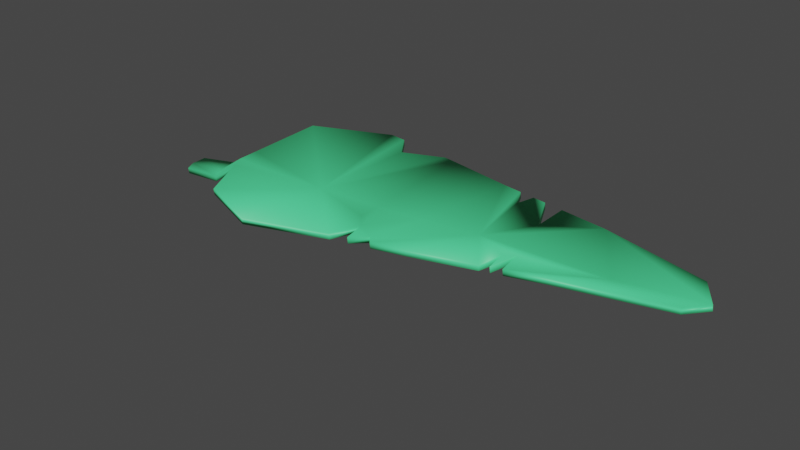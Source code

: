 # Source: palmFrond.blend  (saved by Blender 3.0.42; exported with 4.5.12 LTS)
import bpy
from mathutils import Matrix  # noqa: F401  (used for matrix-valued properties, if any)

bpy.ops.wm.read_factory_settings(use_empty=True)
scene = bpy.context.scene
scene.name = 'Scene'

# ---- collections
col_collection = bpy.data.collections.new('Collection'); scene.collection.children.link(col_collection)

# ---- materials (node trees are filled in below, after node groups)
mat_coconut = bpy.data.materials.new('coconut')
mat_coconut.use_transparent_shadow = False
mat_coconut.diffuse_color = (0.8, 0.07915, 0.2413, 1.0)

# ---- material node trees
mat_coconut.use_nodes = True; mat_coconut.node_tree.nodes.clear()
_N = mat_coconut.node_tree.nodes; _L = mat_coconut.node_tree.links
n0 = _N.new('ShaderNodeBsdfPrincipled'); n0.name = 'Principled BSDF'; n0.location = (10, 300)
n0.distribution = 'GGX'
n0.subsurface_method = 'RANDOM_WALK_SKIN'
n0.inputs[0].default_value = (0.07717, 0.8, 0.3065, 1.0)
n0.inputs[3].default_value = 1.45
n0.inputs[27].default_value = (0.0, 0.0, 0.0, 1.0)
n0.inputs[28].default_value = 1.0
n1 = _N.new('ShaderNodeOutputMaterial'); n1.name = 'Material Output'; n1.location = (320, 270)
_L.new(n0.outputs[0], n1.inputs[0])
n1.is_active_output = True

# ---- world
world_world = bpy.data.worlds.new('World'); scene.world = world_world
world_world.use_nodes = True; world_world.node_tree.nodes.clear()
_N = world_world.node_tree.nodes; _L = world_world.node_tree.links
n0 = _N.new('ShaderNodeOutputWorld'); n0.name = 'World Output'; n0.location = (300, 300)
n1 = _N.new('ShaderNodeBackground'); n1.name = 'Background'; n1.location = (10, 300)
n1.inputs[0].default_value = (0.05088, 0.05088, 0.05088, 1.0)
_L.new(n1.outputs[0], n0.inputs[0])
n0.is_active_output = True
world_world.color = (0.05088, 0.05088, 0.05088)
world_world.use_sun_shadow = False
world_world.sun_shadow_jitter_overblur = 0.0

# ---- meshes
me_cube_001 = bpy.data.meshes.new('Cube.001')
me_cube_001.from_pydata([(0.08864, 0.09526, 0.1247), (0.08416, -0.07972, 0.1125), (-0.07083, -0.07792, 0.1088), (-0.08337, 0.0749, 0.124), (-0.006027, 0.005175, 0.09828), (-0.111, -0.005686, 0.1051), (0.007344, -0.1131, 0.1158), (0.06978, 0.005624, 0.1019), (0.001855, 0.1055, 0.1261), (0.1601, 0.08366, 0.1236), (0.1577, -0.06159, 0.1134), (0.178, 0.01869, 0.1024), (0.2782, 0.06725, 0.1226), (0.2782, -0.02536, 0.114), (0.3112, 0.02506, 0.102), (0.3856, 0.04618, 0.1184), (0.3856, 0.002252, 0.1143), (0.4013, 0.02616, 0.1121), (0.1021, -0.07529, 0.1127), (0.1237, -0.06996, 0.113), (0.09141, -0.04428, 0.1086), (0.1154, -0.06, 0.1115), (0.07508, -0.02584, 0.1058), (0.1182, 0.01147, 0.1021), (0.2293, 0.07405, 0.123), (0.2093, 0.07682, 0.1232), (0.2187, 0.05276, 0.1126), (0.1955, 0.07873, 0.1233), (0.1795, 0.08096, 0.1234), (0.1852, 0.06665, 0.1188), (0.2214, -0.04242, 0.1137), (0.2309, -0.03958, 0.1138), (0.2419, -0.03629, 0.1138), (0.2308, 0.0008148, 0.1072), (0.2219, -0.008757, 0.1087), (0.07816, 0.09649, 0.1249), (0.01945, 0.1034, 0.1259), (0.03066, 0.08568, 0.1211), (-0.1053, 0.01101, 0.109), (-0.1019, -0.02211, 0.106), (-0.1466, -0.001876, 0.08117), (-0.1409, 0.01482, 0.08508), (-0.1375, -0.0183, 0.08202), (-0.1953, -0.0003163, 0.07417), (-0.1909, 0.0126, 0.07719), (-0.1882, -0.01302, 0.07482), (-0.0838, 0.07457, 0.1303), (-0.006451, 0.004841, 0.1046), (-0.1114, -0.00602, 0.1114), (0.06936, 0.005289, 0.1082), (0.001431, 0.1052, 0.1324), (0.08822, 0.09492, 0.131), (0.08374, -0.08006, 0.1188), (-0.07126, -0.07826, 0.1151), (-0.1023, -0.02244, 0.1123), (0.00692, -0.1134, 0.1221), (-0.1057, 0.01068, 0.1153), (0.07466, -0.02618, 0.1121), (0.01903, 0.1031, 0.1322), (0.1597, 0.08332, 0.1299), (0.1776, 0.01835, 0.1087), (0.1573, -0.06192, 0.1197), (0.1233, -0.0703, 0.1193), (0.1177, 0.01113, 0.1084), (0.2778, 0.06692, 0.1289), (0.3108, 0.02472, 0.1083), (0.2778, -0.02569, 0.1203), (0.2414, -0.03662, 0.1201), (0.1791, 0.08063, 0.1297), (0.3852, 0.04584, 0.1247), (0.4008, 0.02583, 0.1184), (0.3852, 0.001917, 0.1206), (0.09098, -0.04461, 0.115), (0.1017, -0.07563, 0.119), (0.115, -0.06033, 0.1178), (0.2289, 0.07371, 0.1293), (0.2183, 0.05242, 0.1189), (0.2089, 0.07649, 0.1295), (0.1951, 0.0784, 0.1296), (0.1847, 0.06631, 0.1251), (0.221, -0.04276, 0.12), (0.2304, 0.0004804, 0.1135), (0.2305, -0.03991, 0.1201), (0.2215, -0.009092, 0.115), (0.07773, 0.09616, 0.1312), (0.03023, 0.08535, 0.1274), (-0.1379, -0.01863, 0.08832), (-0.147, -0.002211, 0.08748), (-0.1413, 0.01449, 0.09138), (-0.1887, -0.01335, 0.08112), (-0.1957, -0.0006507, 0.08047), (-0.1913, 0.01226, 0.08349)], [], [(3, 8, 4), (1, 6, 4), (4, 5, 38), (4, 7, 22, 1), (8, 36, 37, 35, 0, 4), (7, 4, 0), (6, 2, 4), (5, 4, 39), (7, 23, 20, 22), (0, 9, 11, 23, 7), (11, 14, 13, 32, 33, 31, 34, 30, 10), (9, 28, 29, 27, 25, 26, 24, 12, 14, 11), (14, 17, 16, 13), (12, 15, 17, 14), (11, 10, 19, 21), (20, 1, 22), (21, 18, 20), (23, 11, 21, 20), (38, 3, 4), (4, 2, 39), (5, 40, 41, 38), (39, 42, 40, 5), (40, 43, 44, 41), (42, 45, 43, 40), (46, 47, 50), (52, 47, 55), (47, 56, 48), (47, 52, 57, 49), (50, 47, 51, 84, 85, 58), (49, 51, 47), (55, 47, 53), (48, 54, 47), (49, 57, 72, 63), (51, 49, 63, 60, 59), (60, 61, 80, 83, 82, 81, 67, 66, 65), (59, 60, 65, 64, 75, 76, 77, 78, 79, 68), (65, 66, 71, 70), (64, 65, 70, 69), (60, 74, 62, 61), (72, 57, 52), (74, 72, 73), (63, 72, 74, 60), (56, 47, 46), (47, 54, 53), (48, 56, 88, 87), (54, 48, 87, 86), (87, 88, 91, 90), (86, 87, 90, 89), (36, 8, 50, 58), (16, 17, 70, 71), (37, 36, 58, 85), (12, 24, 75, 64), (45, 42, 86, 89), (13, 16, 71, 66), (3, 38, 56, 46), (24, 26, 76, 75), (26, 25, 77, 76), (8, 3, 46, 50), (15, 12, 64, 69), (39, 2, 53, 54), (25, 27, 78, 77), (1, 20, 72, 52), (19, 10, 61, 62), (27, 29, 79, 78), (20, 18, 73, 72), (29, 28, 68, 79), (18, 21, 74, 73), (9, 0, 51, 59), (10, 30, 80, 61), (21, 19, 62, 74), (38, 41, 88, 56), (33, 32, 67, 81), (6, 1, 52, 55), (31, 33, 81, 82), (42, 39, 54, 86), (32, 13, 66, 67), (34, 31, 82, 83), (2, 6, 55, 53), (43, 45, 89, 90), (30, 34, 83, 80), (44, 43, 90, 91), (28, 9, 59, 68), (0, 35, 84, 51), (41, 44, 91, 88), (17, 15, 69, 70), (35, 37, 85, 84)])
me_cube_001.polygons.foreach_set('use_smooth', [True] * 86)
me_cube_001.materials.append(mat_coconut)
me_cube_001.use_remesh_fix_poles = True
me_cube_001.use_remesh_preserve_attributes = False
me_cube_001.update()
me_cube_001.normals_split_custom_set([tuple(v) for v in zip(*[iter([-0.262, 0.7984, -0.542, -0.1335, 0.623, -0.7707, -0.01144, 0.07575, -0.9971, 0.4954, -0.6352, -0.5925, -0.0623, -0.3606, -0.9306, -0.01144, 0.07575, -0.9971, -0.01144, 0.07575, -0.9971, 0.3789, 0.2352, -0.895, -0.1458, 0.6357, -0.758, -0.01144, 0.07575, -0.9971, 0.05283, -0.06446, -0.9965, 0.04139, -0.1441, -0.9887, 0.4954, -0.6352, -0.5925, -0.1335, 0.623, -0.7707, 0.4379, 0.7577, -0.4839, 0.2538, 0.8291, -0.4982, -0.02448, 0.839, -0.5436, -0.2426, 0.5966, -0.765, -0.01144, 0.07575, -0.9971, 0.05283, -0.06446, -0.9965, -0.01144, 0.07575, -0.9971, -0.2426, 0.5966, -0.765, -0.0623, -0.3606, -0.9306, -0.3745, -0.4306, -0.8212, -0.01144, 0.07575, -0.9971, 0.3789, 0.2352, -0.895, -0.01144, 0.07575, -0.9971, -0.2043, -0.5442, -0.8137, 0.05283, -0.06446, -0.9965, -0.01595, 0.02379, -0.9996, 0.03651, -0.2442, -0.969, 0.04139, -0.1441, -0.9887, -0.2426, 0.5966, -0.765, 0.1512, 0.7195, -0.6778, -0.04885, 0.07949, -0.9956, -0.01595, 0.02379, -0.9996, 0.05283, -0.06446, -0.9965, -0.04885, 0.07949, -0.9956, -0.06969, -0.09856, -0.9927, -0.07275, -0.7823, -0.6186, -0.3796, -0.7379, -0.558, 0.117, -0.8324, -0.5416, 0.1662, -0.8411, -0.5148, 0.1072, -0.8371, -0.5365, 0.6506, -0.5444, -0.5295, 0.2272, -0.6811, -0.6961, 0.1512, 0.7195, -0.6778, 0.5181, 0.7288, -0.4478, 0.1141, 0.8911, -0.4392, -0.2381, 0.8557, -0.4594, 0.5101, 0.7587, -0.4053, 0.03759, 0.8691, -0.4933, -0.3395, 0.828, -0.4464, 0.2206, 0.7655, -0.6045, -0.06969, -0.09856, -0.9927, -0.04885, 0.07949, -0.9956, -0.06969, -0.09856, -0.9927, 0.5269, -0.5852, -0.6164, -0.0903, -0.8356, -0.5418, -0.07275, -0.7823, -0.6186, 0.2206, 0.7655, -0.6045, 0.783, 0.2785, -0.5561, 0.5269, -0.5852, -0.6164, -0.06969, -0.09856, -0.9927, -0.04885, 0.07949, -0.9956, 0.2272, -0.6811, -0.6961, -0.2237, -0.7778, -0.5874, 0.02726, -0.4508, -0.8922, 0.03651, -0.2442, -0.969, 0.4954, -0.6352, -0.5925, 0.04139, -0.1441, -0.9887, 0.02726, -0.4508, -0.8922, -0.1281, -0.8387, -0.5292, 0.03651, -0.2442, -0.969, -0.01595, 0.02379, -0.9996, -0.04885, 0.07949, -0.9956, 0.02726, -0.4508, -0.8922, 0.03651, -0.2442, -0.969, -0.1458, 0.6357, -0.758, -0.262, 0.7984, -0.542, -0.01144, 0.07575, -0.9971, -0.01144, 0.07575, -0.9971, -0.3745, -0.4306, -0.8212, -0.2043, -0.5442, -0.8137, 0.3789, 0.2352, -0.895, 0.3454, 0.2381, -0.9077, 0.2965, 0.7171, -0.6308, -0.1458, 0.6357, -0.758, -0.2043, -0.5442, -0.8137, 0.2978, -0.5762, -0.7611, 0.3454, 0.2381, -0.9077, 0.3789, 0.2352, -0.895, 0.3454, 0.2381, -0.9077, -0.6699, 0.1747, -0.7216, -0.416, 0.7103, -0.5678, 0.2965, 0.7171, -0.6308, 0.2978, -0.5762, -0.7611, -0.3574, -0.6355, -0.6844, -0.6699, 0.1747, -0.7216, 0.3454, 0.2381, -0.9077, -0.3517, 0.2168, 0.9106, 0.01144, -0.07575, 0.9971, -0.4009, 0.5261, 0.7499, 0.5062, -0.3575, 0.7848, 0.01144, -0.07575, 0.9971, 0.5336, -0.5264, 0.6619, 0.01144, -0.07575, 0.9971, -0.4304, 0.1758, 0.8854, -0.2081, -0.1215, 0.9705, 0.01144, -0.07575, 0.9971, 0.5062, -0.3575, 0.7848, -0.04139, 0.1441, 0.9887, -0.1466, -0.06189, 0.9873, -0.4009, 0.5261, 0.7499, 0.01144, -0.07575, 0.9971, -0.3577, 0.5761, 0.735, -0.06072, 0.6236, 0.7794, 0.3752, 0.6429, 0.6678, 0.4091, 0.5396, 0.7358, -0.1466, -0.06189, 0.9873, -0.3577, 0.5761, 0.735, 0.01144, -0.07575, 0.9971, 0.5336, -0.5264, 0.6619, 0.01144, -0.07575, 0.9971, -0.3132, -0.6696, 0.6734, -0.2081, -0.1215, 0.9705, -0.4119, -0.4044, 0.8166, 0.01144, -0.07575, 0.9971, -0.1466, -0.06189, 0.9873, -0.04139, 0.1441, 0.9887, -0.01571, -0.03768, 0.9992, -0.06033, -0.08045, 0.9949, -0.3577, 0.5761, 0.735, -0.1466, -0.06189, 0.9873, -0.06033, -0.08045, 0.9949, -0.03029, -0.03346, 0.999, -0.04648, 0.5703, 0.8201, -0.03029, -0.03346, 0.999, 0.2509, -0.6183, 0.7448, 0.631, -0.4066, 0.6606, 0.1518, -0.8627, 0.4824, 0.07174, -0.7541, 0.6529, 0.1597, -0.8617, 0.4816, -0.3833, -0.6837, 0.621, 0.3947, -0.4176, 0.8185, -0.2512, -0.1101, 0.9616, -0.04648, 0.5703, 0.8201, -0.03029, -0.03346, 0.999, -0.2512, -0.1101, 0.9616, -0.0457, 0.5422, 0.839, -0.4049, 0.5408, 0.7373, 0.09273, 0.8249, 0.5577, 0.5097, 0.4455, 0.7361, -0.333, 0.5763, 0.7463, 0.1912, 0.7801, 0.5957, 0.4737, 0.4651, 0.7479, -0.2512, -0.1101, 0.9616, 0.3947, -0.4176, 0.8185, 0.7518, -0.04615, 0.6577, 0.2214, -0.0458, 0.9741, -0.0457, 0.5422, 0.839, -0.2512, -0.1101, 0.9616, 0.2214, -0.0458, 0.9741, -0.2711, 0.5615, 0.7818, -0.03029, -0.03346, 0.999, -0.02832, -0.3188, 0.9474, -0.2721, -0.7271, 0.6303, 0.2509, -0.6183, 0.7448, -0.01571, -0.03768, 0.9992, -0.04139, 0.1441, 0.9887, 0.5062, -0.3575, 0.7848, -0.02832, -0.3188, 0.9474, -0.01571, -0.03768, 0.9992, -0.1842, -0.7927, 0.5811, -0.06033, -0.08045, 0.9949, -0.01571, -0.03768, 0.9992, -0.02832, -0.3188, 0.9474, -0.03029, -0.03346, 0.999, -0.4304, 0.1758, 0.8854, 0.01144, -0.07575, 0.9971, -0.3517, 0.2168, 0.9106, 0.01144, -0.07575, 0.9971, -0.4119, -0.4044, 0.8166, -0.3132, -0.6696, 0.6734, -0.2081, -0.1215, 0.9705, -0.4304, 0.1758, 0.8854, -0.2518, 0.7331, 0.6318, -0.1877, -0.1175, 0.9752, -0.4119, -0.4044, 0.8166, -0.2081, -0.1215, 0.9705, -0.1877, -0.1175, 0.9752, -0.3144, -0.8234, 0.4724, -0.1877, -0.1175, 0.9752, -0.2518, 0.7331, 0.6318, -0.5468, 0.5671, 0.6159, -0.7485, -0.1509, 0.6457, -0.3144, -0.8234, 0.4724, -0.1877, -0.1175, 0.9752, -0.7485, -0.1509, 0.6457, -0.4972, -0.68, 0.5389, 0.4379, 0.7577, -0.4839, -0.1335, 0.623, -0.7707, -0.4009, 0.5261, 0.7499, 0.4091, 0.5396, 0.7358, -0.0903, -0.8356, -0.5418, 0.5269, -0.5852, -0.6164, 0.2214, -0.0458, 0.9741, 0.7518, -0.04615, 0.6577, 0.2538, 0.8291, -0.4982, 0.4379, 0.7577, -0.4839, 0.4091, 0.5396, 0.7358, 0.3752, 0.6429, 0.6678, 0.2206, 0.7655, -0.6045, -0.3395, 0.828, -0.4464, -0.4049, 0.5408, 0.7373, -0.0457, 0.5422, 0.839, -0.3574, -0.6355, -0.6844, 0.2978, -0.5762, -0.7611, -0.3144, -0.8234, 0.4724, -0.4972, -0.68, 0.5389, -0.07275, -0.7823, -0.6186, -0.0903, -0.8356, -0.5418, 0.7518, -0.04615, 0.6577, 0.3947, -0.4176, 0.8185, -0.262, 0.7984, -0.542, -0.1458, 0.6357, -0.758, -0.4304, 0.1758, 0.8854, -0.3517, 0.2168, 0.9106, -0.3395, 0.828, -0.4464, 0.03759, 0.8691, -0.4933, 0.09273, 0.8249, 0.5577, -0.4049, 0.5408, 0.7373, 0.03759, 0.8691, -0.4933, 0.5101, 0.7587, -0.4053, 0.5097, 0.4455, 0.7361, 0.09273, 0.8249, 0.5577, -0.1335, 0.623, -0.7707, -0.262, 0.7984, -0.542, -0.3517, 0.2168, 0.9106, -0.4009, 0.5261, 0.7499, 0.783, 0.2785, -0.5561, 0.2206, 0.7655, -0.6045, -0.0457, 0.5422, 0.839, -0.2711, 0.5615, 0.7818, -0.2043, -0.5442, -0.8137, -0.3745, -0.4306, -0.8212, -0.3132, -0.6696, 0.6734, -0.4119, -0.4044, 0.8166, 0.5101, 0.7587, -0.4053, -0.2381, 0.8557, -0.4594, -0.333, 0.5763, 0.7463, 0.5097, 0.4455, 0.7361, 0.4954, -0.6352, -0.5925, 0.03651, -0.2442, -0.969, -0.01571, -0.03768, 0.9992, 0.5062, -0.3575, 0.7848, -0.2237, -0.7778, -0.5874, 0.2272, -0.6811, -0.6961, 0.2509, -0.6183, 0.7448, -0.2721, -0.7271, 0.6303, -0.2381, 0.8557, -0.4594, 0.1141, 0.8911, -0.4392, 0.1912, 0.7801, 0.5957, -0.333, 0.5763, 0.7463, 0.03651, -0.2442, -0.969, -0.1281, -0.8387, -0.5292, -0.1842, -0.7927, 0.5811, -0.01571, -0.03768, 0.9992, 0.1141, 0.8911, -0.4392, 0.5181, 0.7288, -0.4478, 0.4737, 0.4651, 0.7479, 0.1912, 0.7801, 0.5957, -0.1281, -0.8387, -0.5292, 0.02726, -0.4508, -0.8922, -0.02832, -0.3188, 0.9474, -0.1842, -0.7927, 0.5811, 0.1512, 0.7195, -0.6778, -0.2426, 0.5966, -0.765, -0.3577, 0.5761, 0.735, -0.04648, 0.5703, 0.8201, 0.2272, -0.6811, -0.6961, 0.6506, -0.5444, -0.5295, 0.631, -0.4066, 0.6606, 0.2509, -0.6183, 0.7448, 0.02726, -0.4508, -0.8922, -0.2237, -0.7778, -0.5874, -0.2721, -0.7271, 0.6303, -0.02832, -0.3188, 0.9474, -0.1458, 0.6357, -0.758, 0.2965, 0.7171, -0.6308, -0.2518, 0.7331, 0.6318, -0.4304, 0.1758, 0.8854, 0.117, -0.8324, -0.5416, -0.3796, -0.7379, -0.558, -0.3833, -0.6837, 0.621, 0.1597, -0.8617, 0.4816, -0.0623, -0.3606, -0.9306, 0.4954, -0.6352, -0.5925, 0.5062, -0.3575, 0.7848, 0.5336, -0.5264, 0.6619, 0.1662, -0.8411, -0.5148, 0.117, -0.8324, -0.5416, 0.1597, -0.8617, 0.4816, 0.07174, -0.7541, 0.6529, 0.2978, -0.5762, -0.7611, -0.2043, -0.5442, -0.8137, -0.4119, -0.4044, 0.8166, -0.3144, -0.8234, 0.4724, -0.3796, -0.7379, -0.558, -0.07275, -0.7823, -0.6186, 0.3947, -0.4176, 0.8185, -0.3833, -0.6837, 0.621, 0.1072, -0.8371, -0.5365, 0.1662, -0.8411, -0.5148, 0.07174, -0.7541, 0.6529, 0.1518, -0.8627, 0.4824, -0.3745, -0.4306, -0.8212, -0.0623, -0.3606, -0.9306, 0.5336, -0.5264, 0.6619, -0.3132, -0.6696, 0.6734, -0.6699, 0.1747, -0.7216, -0.3574, -0.6355, -0.6844, -0.4972, -0.68, 0.5389, -0.7485, -0.1509, 0.6457, 0.6506, -0.5444, -0.5295, 0.1072, -0.8371, -0.5365, 0.1518, -0.8627, 0.4824, 0.631, -0.4066, 0.6606, -0.416, 0.7103, -0.5678, -0.6699, 0.1747, -0.7216, -0.7485, -0.1509, 0.6457, -0.5468, 0.5671, 0.6159, 0.5181, 0.7288, -0.4478, 0.1512, 0.7195, -0.6778, -0.04648, 0.5703, 0.8201, 0.4737, 0.4651, 0.7479, -0.2426, 0.5966, -0.765, -0.02448, 0.839, -0.5436, -0.06072, 0.6236, 0.7794, -0.3577, 0.5761, 0.735, 0.2965, 0.7171, -0.6308, -0.416, 0.7103, -0.5678, -0.5468, 0.5671, 0.6159, -0.2518, 0.7331, 0.6318, 0.5269, -0.5852, -0.6164, 0.783, 0.2785, -0.5561, -0.2711, 0.5615, 0.7818, 0.2214, -0.0458, 0.9741, -0.02448, 0.839, -0.5436, 0.2538, 0.8291, -0.4982, 0.3752, 0.6429, 0.6678, -0.06072, 0.6236, 0.7794])] * 3)])

# ---- objects
ob_dynamic_box = bpy.data.objects.new('dynamic_box', None)
ob_static_box = bpy.data.objects.new('static_box', None)
ob_bounding_sphere = bpy.data.objects.new('bounding_sphere', None)
ob_cube = bpy.data.objects.new('Cube', me_cube_001)
ob_lamp = bpy.data.objects.new('Lamp', None)
ob_camera = bpy.data.objects.new('Camera', None)
ob_placeattach_box = bpy.data.objects.new('placeAttach_box', None)

# ---- transforms, parenting, visibility, modifiers, constraints
ob_dynamic_box.location = (0.0, 0.0, -0.003901)
ob_dynamic_box.rotation_mode = 'QUATERNION'
ob_dynamic_box.rotation_quaternion = (0.9994, 0.0, 0.03495, 0.0)
ob_dynamic_box.scale = (0.1353, 0.1353, 0.1353)
ob_static_box.location = (0.0, 0.0, -0.004705)
ob_static_box.rotation_mode = 'QUATERNION'
ob_static_box.rotation_quaternion = (0.9994, 0.0, 0.03495, 0.0)
ob_static_box.scale = (0.1367, 0.1367, 0.1367)
ob_bounding_sphere.location = (0.0, 0.0, 0.0)
ob_bounding_sphere.rotation_mode = 'QUATERNION'
ob_bounding_sphere.rotation_quaternion = (1.0, 0.0, 0.0, 0.0)
ob_bounding_sphere.scale = (0.1998, 0.1998, 0.1998)
ob_cube.location = (0.0, 0.0, 0.0)
ob_cube.rotation_mode = 'QUATERNION'
ob_cube.rotation_quaternion = (1.0, 0.0, 0.0, 0.0)
ob_lamp.location = (4.076, 1.005, 5.904)
ob_lamp.rotation_mode = 'QUATERNION'
ob_lamp.rotation_quaternion = (0.5709, 0.1691, 0.2722, 0.7559)
ob_camera.location = (7.481, -6.508, 5.344)
ob_camera.rotation_mode = 'QUATERNION'
ob_camera.rotation_quaternion = (0.7805, 0.4835, 0.2087, 0.3369)
ob_placeattach_box.location = (0.0, 0.0, -0.004705)
ob_placeattach_box.rotation_mode = 'QUATERNION'
ob_placeattach_box.rotation_quaternion = (0.9994, 0.0, 0.03495, 0.0)
ob_placeattach_box.scale = (0.1367, 0.1367, 0.1367)

# ---- collection membership
scene.collection.objects.link(ob_dynamic_box)
scene.collection.objects.link(ob_static_box)
scene.collection.objects.link(ob_bounding_sphere)
scene.collection.objects.link(ob_cube)
scene.collection.objects.link(ob_lamp)
scene.collection.objects.link(ob_camera)
scene.collection.objects.link(ob_placeattach_box)

# ---- scene / render settings (as saved in the file)
scene.frame_start = 1; scene.frame_end = 250; scene.frame_set(1)
scene.render.engine = 'BLENDER_EEVEE_NEXT'
scene.cycles.sampling_pattern = 'TABULATED_SOBOL'
scene.cycles.use_light_tree = False
scene.view_settings.view_transform = 'Filmic'
bpy.context.view_layer.update()

# ---- added for rendering (the .blend has no active camera and no usable light): camera, sun
cam_auto = bpy.data.cameras.new('AutoCamera')
cam_auto.lens = 50.0
cam_auto.sensor_width = 36.0
cam_auto.clip_end = 1000.0
ob_auto_camera = bpy.data.objects.new('AutoCamera', cam_auto)
scene.collection.objects.link(ob_auto_camera)
ob_auto_camera.location = (0.693567, -0.712928, 0.575941)
ob_auto_camera.rotation_euler = (1.09748, -7.21219e-08, 0.694738)
scene.camera = ob_auto_camera
light_auto_sun = bpy.data.lights.new('AutoSun', 'SUN')
light_auto_sun.energy = 3.0
light_auto_sun.angle = 0.0523599
ob_auto_sun = bpy.data.objects.new('AutoSun', light_auto_sun)
scene.collection.objects.link(ob_auto_sun)
ob_auto_sun.rotation_euler = (0.872665, 0.174533, 0.523599)
bpy.context.view_layer.update()
